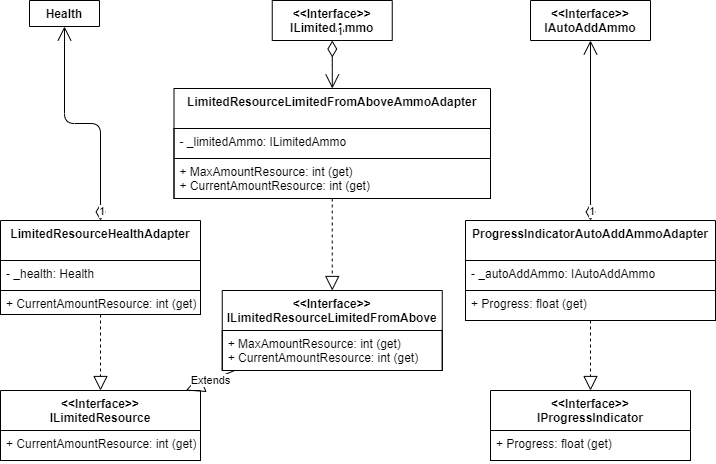

The diagram above was exported from draw.io. Its source (the exported page's mxGraphModel, read from the mxfile embedded in the PNG):
<mxGraphModel dx="2740" dy="-323" grid="1" gridSize="10" guides="1" tooltips="1" connect="1" arrows="1" fold="1" page="1" pageScale="1" pageWidth="827" pageHeight="1169" math="0" shadow="0">
  <root>
    <mxCell id="5z5Tylr_BV6gLSWwcYPf-0" />
    <mxCell id="5z5Tylr_BV6gLSWwcYPf-1" parent="5z5Tylr_BV6gLSWwcYPf-0" />
    <mxCell id="5z5Tylr_BV6gLSWwcYPf-2" value="1" style="endArrow=open;html=1;endSize=12;startArrow=diamondThin;startSize=14;startFill=0;edgeStyle=orthogonalEdgeStyle;align=left;verticalAlign=bottom;" parent="5z5Tylr_BV6gLSWwcYPf-1" source="5z5Tylr_BV6gLSWwcYPf-3" target="5z5Tylr_BV6gLSWwcYPf-6" edge="1">
      <mxGeometry x="-1" y="3" relative="1" as="geometry">
        <mxPoint x="-1918" y="1294" as="sourcePoint" />
        <mxPoint x="-1918" y="1371.9999999999995" as="targetPoint" />
      </mxGeometry>
    </mxCell>
    <mxCell id="5z5Tylr_BV6gLSWwcYPf-22" value="&lt;&lt;Interface&gt;&gt;&#10;IAutoAddAmmo" style="swimlane;fontStyle=1;align=center;verticalAlign=top;childLayout=stackLayout;horizontal=1;startSize=40;horizontalStack=0;resizeParent=1;resizeParentMax=0;resizeLast=0;collapsible=1;marginBottom=0;spacing=2;" parent="5z5Tylr_BV6gLSWwcYPf-1" vertex="1" collapsed="1">
      <mxGeometry x="-1090" y="1190" width="120" height="40" as="geometry">
        <mxRectangle x="-1110" y="1410" width="200" height="70" as="alternateBounds" />
      </mxGeometry>
    </mxCell>
    <mxCell id="5z5Tylr_BV6gLSWwcYPf-23" value="+ ProgressAddingAmmo: float (get) " style="text;fillColor=none;align=left;verticalAlign=top;spacingLeft=4;spacingRight=4;overflow=hidden;rotatable=0;points=[[0,0.5],[1,0.5]];portConstraint=eastwest;strokeColor=#000000;" parent="5z5Tylr_BV6gLSWwcYPf-22" vertex="1">
      <mxGeometry y="40" width="120" height="30" as="geometry" />
    </mxCell>
    <mxCell id="5z5Tylr_BV6gLSWwcYPf-52" value="&lt;&lt;Interface&gt;&gt;&#10;ILimitedResourceLimitedFromAbove" style="swimlane;fontStyle=1;align=center;verticalAlign=top;childLayout=stackLayout;horizontal=1;startSize=40;horizontalStack=0;resizeParent=1;resizeParentMax=0;resizeLast=0;collapsible=1;marginBottom=0;spacing=2;" parent="5z5Tylr_BV6gLSWwcYPf-1" vertex="1">
      <mxGeometry x="-1398.25" y="1480" width="220" height="80" as="geometry">
        <mxRectangle x="560" y="230" width="70" height="26" as="alternateBounds" />
      </mxGeometry>
    </mxCell>
    <mxCell id="5z5Tylr_BV6gLSWwcYPf-53" value="+ MaxAmountResource: int (get)&#10;+ CurrentAmountResource: int (get)" style="text;fillColor=none;align=left;verticalAlign=top;spacingLeft=4;spacingRight=4;overflow=hidden;rotatable=0;points=[[0,0.5],[1,0.5]];portConstraint=eastwest;strokeColor=#000000;" parent="5z5Tylr_BV6gLSWwcYPf-52" vertex="1">
      <mxGeometry y="40" width="220" height="40" as="geometry" />
    </mxCell>
    <mxCell id="5z5Tylr_BV6gLSWwcYPf-3" value="LimitedResourceHealthAdapter" style="swimlane;fontStyle=1;align=center;verticalAlign=top;childLayout=stackLayout;horizontal=1;startSize=40;horizontalStack=0;resizeParent=1;resizeParentMax=0;resizeLast=0;collapsible=1;marginBottom=0;spacing=2;" parent="5z5Tylr_BV6gLSWwcYPf-1" vertex="1">
      <mxGeometry x="-1620" y="1410" width="200" height="94" as="geometry">
        <mxRectangle x="267.5" y="180" width="70" height="26" as="alternateBounds" />
      </mxGeometry>
    </mxCell>
    <mxCell id="5z5Tylr_BV6gLSWwcYPf-4" value="- _health: Health" style="text;fillColor=none;align=left;verticalAlign=top;spacingLeft=4;spacingRight=4;overflow=hidden;rotatable=0;points=[[0,0.5],[1,0.5]];portConstraint=eastwest;strokeColor=#000000;" parent="5z5Tylr_BV6gLSWwcYPf-3" vertex="1">
      <mxGeometry y="40" width="200" height="30" as="geometry" />
    </mxCell>
    <mxCell id="5z5Tylr_BV6gLSWwcYPf-5" value="+ CurrentAmountResource: int (get)" style="text;fillColor=none;align=left;verticalAlign=top;spacingLeft=4;spacingRight=4;overflow=hidden;rotatable=0;points=[[0,0.5],[1,0.5]];portConstraint=eastwest;strokeColor=#000000;" parent="5z5Tylr_BV6gLSWwcYPf-3" vertex="1">
      <mxGeometry y="70" width="200" height="24" as="geometry" />
    </mxCell>
    <mxCell id="5z5Tylr_BV6gLSWwcYPf-43" value="ProgressIndicatorAutoAddAmmoAdapter" style="swimlane;fontStyle=1;align=center;verticalAlign=top;childLayout=stackLayout;horizontal=1;startSize=40;horizontalStack=0;resizeParent=1;resizeParentMax=0;resizeLast=0;collapsible=1;marginBottom=0;spacing=2;" parent="5z5Tylr_BV6gLSWwcYPf-1" vertex="1">
      <mxGeometry x="-1155" y="1410" width="250" height="100" as="geometry">
        <mxRectangle x="267.5" y="180" width="70" height="26" as="alternateBounds" />
      </mxGeometry>
    </mxCell>
    <mxCell id="5z5Tylr_BV6gLSWwcYPf-44" value="- _autoAddAmmo: IAutoAddAmmo" style="text;fillColor=none;align=left;verticalAlign=top;spacingLeft=4;spacingRight=4;overflow=hidden;rotatable=0;points=[[0,0.5],[1,0.5]];portConstraint=eastwest;strokeColor=#000000;" parent="5z5Tylr_BV6gLSWwcYPf-43" vertex="1">
      <mxGeometry y="40" width="250" height="30" as="geometry" />
    </mxCell>
    <mxCell id="5z5Tylr_BV6gLSWwcYPf-45" value="+ Progress: float (get) " style="text;fillColor=none;align=left;verticalAlign=top;spacingLeft=4;spacingRight=4;overflow=hidden;rotatable=0;points=[[0,0.5],[1,0.5]];portConstraint=eastwest;strokeColor=#000000;" parent="5z5Tylr_BV6gLSWwcYPf-43" vertex="1">
      <mxGeometry y="70" width="250" height="30" as="geometry" />
    </mxCell>
    <mxCell id="5z5Tylr_BV6gLSWwcYPf-46" value="LimitedResourceLimitedFromAboveAmmoAdapter" style="swimlane;fontStyle=1;align=center;verticalAlign=top;childLayout=stackLayout;horizontal=1;startSize=40;horizontalStack=0;resizeParent=1;resizeParentMax=0;resizeLast=0;collapsible=1;marginBottom=0;spacing=2;" parent="5z5Tylr_BV6gLSWwcYPf-1" vertex="1">
      <mxGeometry x="-1446.5" y="1278" width="316.5" height="110" as="geometry">
        <mxRectangle x="267.5" y="180" width="70" height="26" as="alternateBounds" />
      </mxGeometry>
    </mxCell>
    <mxCell id="5z5Tylr_BV6gLSWwcYPf-47" value="- _limitedAmmo: ILimitedAmmo" style="text;fillColor=none;align=left;verticalAlign=top;spacingLeft=4;spacingRight=4;overflow=hidden;rotatable=0;points=[[0,0.5],[1,0.5]];portConstraint=eastwest;strokeColor=#000000;" parent="5z5Tylr_BV6gLSWwcYPf-46" vertex="1">
      <mxGeometry y="40" width="316.5" height="30" as="geometry" />
    </mxCell>
    <mxCell id="5z5Tylr_BV6gLSWwcYPf-48" value="+ MaxAmountResource: int (get)&#10;+ CurrentAmountResource: int (get)" style="text;fillColor=none;align=left;verticalAlign=top;spacingLeft=4;spacingRight=4;overflow=hidden;rotatable=0;points=[[0,0.5],[1,0.5]];portConstraint=eastwest;strokeColor=#000000;" parent="5z5Tylr_BV6gLSWwcYPf-46" vertex="1">
      <mxGeometry y="70" width="316.5" height="40" as="geometry" />
    </mxCell>
    <mxCell id="5z5Tylr_BV6gLSWwcYPf-15" value="&lt;&lt;Interface&gt;&gt;&#10;ILimitedAmmo" style="swimlane;fontStyle=1;align=center;verticalAlign=top;childLayout=stackLayout;horizontal=1;startSize=40;horizontalStack=0;resizeParent=1;resizeParentMax=0;resizeLast=0;collapsible=1;marginBottom=0;spacing=2;" parent="5z5Tylr_BV6gLSWwcYPf-1" vertex="1" collapsed="1">
      <mxGeometry x="-1348.25" y="1190" width="120" height="40" as="geometry">
        <mxRectangle x="-1240" y="1240" width="190" height="110" as="alternateBounds" />
      </mxGeometry>
    </mxCell>
    <mxCell id="5z5Tylr_BV6gLSWwcYPf-16" value="+ MaxAmountAmmo: int (get)&#10;+ CurrentAmountAmmo: int (get)" style="text;fillColor=none;align=left;verticalAlign=top;spacingLeft=4;spacingRight=4;overflow=hidden;rotatable=0;points=[[0,0.5],[1,0.5]];portConstraint=eastwest;strokeColor=#000000;" parent="5z5Tylr_BV6gLSWwcYPf-15" vertex="1">
      <mxGeometry y="40" width="120" height="40" as="geometry" />
    </mxCell>
    <mxCell id="5z5Tylr_BV6gLSWwcYPf-17" value="+ AddAmmo(int): void" style="text;fillColor=none;align=left;verticalAlign=top;spacingLeft=4;spacingRight=4;overflow=hidden;rotatable=0;points=[[0,0.5],[1,0.5]];portConstraint=eastwest;strokeColor=#000000;" parent="5z5Tylr_BV6gLSWwcYPf-15" vertex="1">
      <mxGeometry y="80" width="120" height="30" as="geometry" />
    </mxCell>
    <mxCell id="5z5Tylr_BV6gLSWwcYPf-6" value="Health" style="swimlane;fontStyle=1;align=center;verticalAlign=top;childLayout=stackLayout;horizontal=1;startSize=26;horizontalStack=0;resizeParent=1;resizeParentMax=0;resizeLast=0;collapsible=1;marginBottom=0;spacing=2;" parent="5z5Tylr_BV6gLSWwcYPf-1" vertex="1" collapsed="1">
      <mxGeometry x="-1591" y="1190" width="70" height="26" as="geometry">
        <mxRectangle x="-1591" y="1190" width="142" height="130" as="alternateBounds" />
      </mxGeometry>
    </mxCell>
    <mxCell id="5z5Tylr_BV6gLSWwcYPf-7" value="- _currentHealth: int" style="text;fillColor=none;align=left;verticalAlign=top;spacingLeft=4;spacingRight=4;overflow=hidden;rotatable=0;points=[[0,0.5],[1,0.5]];portConstraint=eastwest;strokeColor=#000000;" parent="5z5Tylr_BV6gLSWwcYPf-6" vertex="1">
      <mxGeometry y="26" width="70" height="34" as="geometry" />
    </mxCell>
    <mxCell id="5z5Tylr_BV6gLSWwcYPf-8" value="+ CurrentHealth: int(get)&#10;" style="text;fillColor=none;align=left;verticalAlign=top;spacingLeft=4;spacingRight=4;overflow=hidden;rotatable=0;points=[[0,0.5],[1,0.5]];portConstraint=eastwest;strokeColor=#000000;" parent="5z5Tylr_BV6gLSWwcYPf-6" vertex="1">
      <mxGeometry y="60" width="70" height="30" as="geometry" />
    </mxCell>
    <mxCell id="5z5Tylr_BV6gLSWwcYPf-9" value="+ AddHealth(void): void&#10;+ SubHealth(void): void" style="text;fillColor=none;align=left;verticalAlign=top;spacingLeft=4;spacingRight=4;overflow=hidden;rotatable=0;points=[[0,0.5],[1,0.5]];portConstraint=eastwest;strokeColor=#000000;" parent="5z5Tylr_BV6gLSWwcYPf-6" vertex="1">
      <mxGeometry y="90" width="70" height="40" as="geometry" />
    </mxCell>
    <mxCell id="5z5Tylr_BV6gLSWwcYPf-35" value="" style="endArrow=block;dashed=1;endFill=0;endSize=12;html=1;" parent="5z5Tylr_BV6gLSWwcYPf-1" source="5z5Tylr_BV6gLSWwcYPf-46" target="5z5Tylr_BV6gLSWwcYPf-52" edge="1">
      <mxGeometry width="160" relative="1" as="geometry">
        <mxPoint x="-476" y="1497" as="sourcePoint" />
        <mxPoint x="-256" y="1507" as="targetPoint" />
      </mxGeometry>
    </mxCell>
    <mxCell id="5z5Tylr_BV6gLSWwcYPf-36" value="" style="endArrow=block;dashed=1;endFill=0;endSize=12;html=1;" parent="5z5Tylr_BV6gLSWwcYPf-1" source="5z5Tylr_BV6gLSWwcYPf-43" target="5z5Tylr_BV6gLSWwcYPf-50" edge="1">
      <mxGeometry width="160" relative="1" as="geometry">
        <mxPoint x="-756" y="1463.5" as="sourcePoint" />
        <mxPoint x="-756" y="1427" as="targetPoint" />
      </mxGeometry>
    </mxCell>
    <mxCell id="5z5Tylr_BV6gLSWwcYPf-37" value="1" style="endArrow=open;html=1;endSize=12;startArrow=diamondThin;startSize=14;startFill=0;edgeStyle=orthogonalEdgeStyle;align=left;verticalAlign=bottom;" parent="5z5Tylr_BV6gLSWwcYPf-1" source="5z5Tylr_BV6gLSWwcYPf-43" target="5z5Tylr_BV6gLSWwcYPf-22" edge="1">
      <mxGeometry x="-1" y="3" relative="1" as="geometry">
        <mxPoint x="-430" y="830" as="sourcePoint" />
        <mxPoint x="-1279.9400000000005" y="1976" as="targetPoint" />
      </mxGeometry>
    </mxCell>
    <mxCell id="5z5Tylr_BV6gLSWwcYPf-38" value="1" style="endArrow=open;html=1;endSize=12;startArrow=diamondThin;startSize=14;startFill=0;edgeStyle=orthogonalEdgeStyle;align=left;verticalAlign=bottom;" parent="5z5Tylr_BV6gLSWwcYPf-1" source="5z5Tylr_BV6gLSWwcYPf-15" target="5z5Tylr_BV6gLSWwcYPf-46" edge="1">
      <mxGeometry x="-1" y="3" relative="1" as="geometry">
        <mxPoint x="-430" y="710" as="sourcePoint" />
        <mxPoint x="-1269.9400000000005" y="1986" as="targetPoint" />
      </mxGeometry>
    </mxCell>
    <mxCell id="5z5Tylr_BV6gLSWwcYPf-50" value="&lt;&lt;Interface&gt;&gt;&#10;IProgressIndicator" style="swimlane;fontStyle=1;align=center;verticalAlign=top;childLayout=stackLayout;horizontal=1;startSize=40;horizontalStack=0;resizeParent=1;resizeParentMax=0;resizeLast=0;collapsible=1;marginBottom=0;spacing=2;" parent="5z5Tylr_BV6gLSWwcYPf-1" vertex="1">
      <mxGeometry x="-1130" y="1580" width="200" height="70" as="geometry">
        <mxRectangle x="560" y="230" width="70" height="26" as="alternateBounds" />
      </mxGeometry>
    </mxCell>
    <mxCell id="5z5Tylr_BV6gLSWwcYPf-51" value="+ Progress: float (get) " style="text;fillColor=none;align=left;verticalAlign=top;spacingLeft=4;spacingRight=4;overflow=hidden;rotatable=0;points=[[0,0.5],[1,0.5]];portConstraint=eastwest;strokeColor=#000000;" parent="5z5Tylr_BV6gLSWwcYPf-50" vertex="1">
      <mxGeometry y="40" width="200" height="30" as="geometry" />
    </mxCell>
    <mxCell id="5z5Tylr_BV6gLSWwcYPf-54" value="&lt;&lt;Interface&gt;&gt;&#10;ILimitedResource" style="swimlane;fontStyle=1;align=center;verticalAlign=top;childLayout=stackLayout;horizontal=1;startSize=40;horizontalStack=0;resizeParent=1;resizeParentMax=0;resizeLast=0;collapsible=1;marginBottom=0;spacing=2;" parent="5z5Tylr_BV6gLSWwcYPf-1" vertex="1">
      <mxGeometry x="-1620" y="1580" width="200" height="70" as="geometry">
        <mxRectangle x="560" y="230" width="70" height="26" as="alternateBounds" />
      </mxGeometry>
    </mxCell>
    <mxCell id="5z5Tylr_BV6gLSWwcYPf-55" value="+ CurrentAmountResource: int (get)" style="text;fillColor=none;align=left;verticalAlign=top;spacingLeft=4;spacingRight=4;overflow=hidden;rotatable=0;points=[[0,0.5],[1,0.5]];portConstraint=eastwest;strokeColor=#000000;" parent="5z5Tylr_BV6gLSWwcYPf-54" vertex="1">
      <mxGeometry y="40" width="200" height="30" as="geometry" />
    </mxCell>
    <mxCell id="5z5Tylr_BV6gLSWwcYPf-49" value="Extends" style="endArrow=block;endSize=16;endFill=0;html=1;" parent="5z5Tylr_BV6gLSWwcYPf-1" source="5z5Tylr_BV6gLSWwcYPf-52" target="5z5Tylr_BV6gLSWwcYPf-54" edge="1">
      <mxGeometry width="160" relative="1" as="geometry">
        <mxPoint x="-1200" y="1452.5" as="sourcePoint" />
        <mxPoint x="-1040" y="1452.5" as="targetPoint" />
      </mxGeometry>
    </mxCell>
    <mxCell id="5z5Tylr_BV6gLSWwcYPf-56" value="" style="endArrow=block;dashed=1;endFill=0;endSize=12;html=1;" parent="5z5Tylr_BV6gLSWwcYPf-1" source="5z5Tylr_BV6gLSWwcYPf-3" target="5z5Tylr_BV6gLSWwcYPf-54" edge="1">
      <mxGeometry width="160" relative="1" as="geometry">
        <mxPoint x="-1130" y="1710" as="sourcePoint" />
        <mxPoint x="-970" y="1710" as="targetPoint" />
      </mxGeometry>
    </mxCell>
  </root>
</mxGraphModel>